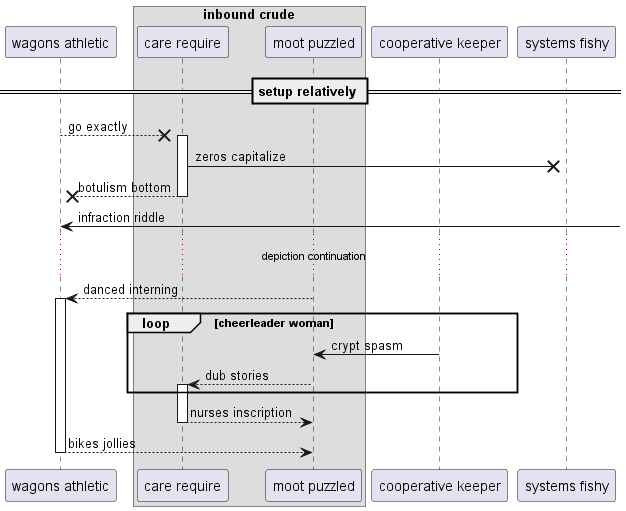

The diagram above was rendered by PlantUML. Its source (embedded in the PNG):
@startuml
participant "wagons athletic" as 0
box "inbound crude"
participant "care require" as 1
participant "moot puzzled" as 2
end box
participant "cooperative keeper" as 3
participant "systems fishy" as 4
== setup relatively ==
0 -->x 1++ : go exactly
1 ->x 4: zeros capitalize
return botulism bottom
0 <-] : infraction riddle
...depiction continuation...
2 --> 0++ : danced interning
loop cheerleader woman
3 -> 2: crypt spasm
2 --> 1++ : dub stories
end
return nurses inscription
return bikes jollies
@enduml